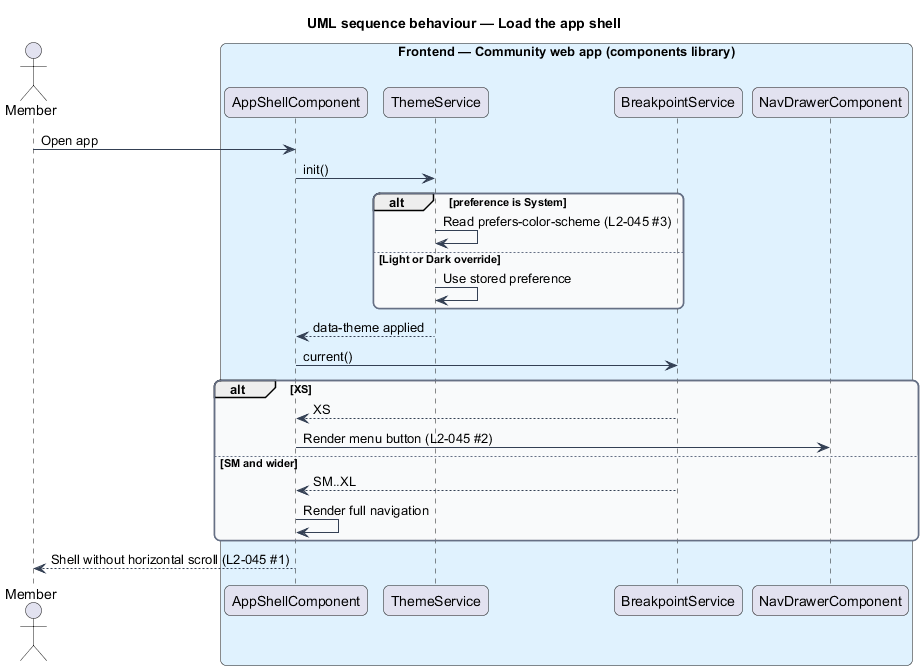

The diagram above was rendered by PlantUML. Its source (embedded in the PNG):
@startuml
title UML sequence behaviour — Load the app shell
skinparam backgroundColor #FFFFFF
skinparam shadowing false
skinparam roundcorner 12
skinparam defaultFontName Arial
skinparam ArrowColor #344054
skinparam rectangle {
  BorderColor #344054
  FontColor #101828
}
skinparam package {
  BorderColor #667085
  FontColor #101828
  BackgroundColor #F9FAFB
}
actor "Member" as actor
box "Frontend — Community web app (components library)" #E0F2FE
  participant "AppShellComponent" as shell
  participant "ThemeService" as theme
  participant "BreakpointService" as bp
  participant "NavDrawerComponent" as nav
end box
actor -> shell : Open app
shell -> theme : init()
alt preference is System
  theme -> theme : Read prefers-color-scheme (L2-045 #3)
else Light or Dark override
  theme -> theme : Use stored preference
end
theme --> shell : data-theme applied
shell -> bp : current()
alt XS
  bp --> shell : XS
  shell -> nav : Render menu button (L2-045 #2)
else SM and wider
  bp --> shell : SM..XL
  shell -> shell : Render full navigation
end
shell --> actor : Shell without horizontal scroll (L2-045 #1)
@enduml